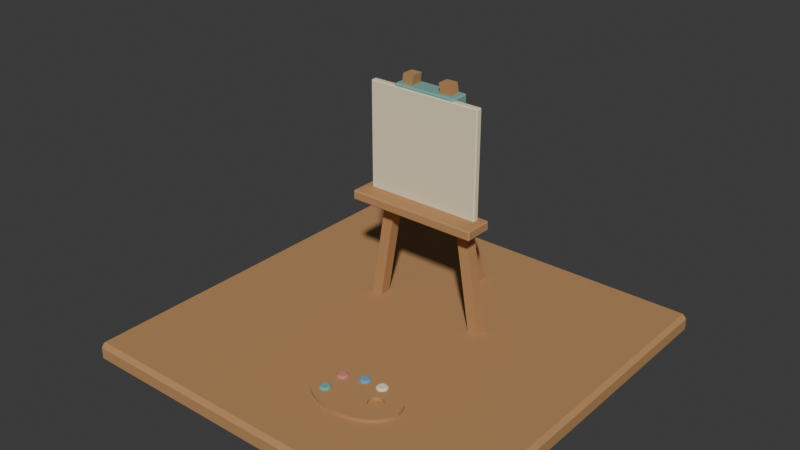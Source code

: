 # Source: source.blend  (saved by Blender 4.3.34; exported with 4.5.12 LTS)
import bpy
from mathutils import Matrix  # noqa: F401  (used for matrix-valued properties, if any)

bpy.ops.wm.read_factory_settings(use_empty=True)
scene = bpy.context.scene
scene.name = 'Scene'

# ---- collections
col_collection = bpy.data.collections.new('Collection'); scene.collection.children.link(col_collection)

# ---- materials (node trees are filled in below, after node groups)
mat_honey = bpy.data.materials.new('honey')
mat_honey.diffuse_color = (0.48, 0.255, 0.105, 1.0)
mat_teal = bpy.data.materials.new('teal')
mat_teal.diffuse_color = (0.19, 0.4, 0.35, 1.0)
mat_paintred = bpy.data.materials.new('paintred')
mat_paintred.diffuse_color = (0.65, 0.23, 0.18, 1.0)
mat_paintblue = bpy.data.materials.new('paintblue')
mat_paintblue.diffuse_color = (0.18, 0.34, 0.55, 1.0)
mat_sand = bpy.data.materials.new('sand')
mat_sand.diffuse_color = (0.86, 0.75, 0.52, 1.0)

# ---- material node trees
mat_honey.use_nodes = True; mat_honey.node_tree.nodes.clear()
_N = mat_honey.node_tree.nodes; _L = mat_honey.node_tree.links
n0 = _N.new('ShaderNodeBsdfPrincipled'); n0.name = 'Principled BSDF'; n0.location = (10, 300)
n0.inputs[0].default_value = (0.48, 0.255, 0.105, 1.0)
n0.inputs[2].default_value = 0.83
n1 = _N.new('ShaderNodeOutputMaterial'); n1.name = 'Material Output'; n1.location = (300, 300)
_L.new(n0.outputs[0], n1.inputs[0])
n1.is_active_output = True
mat_teal.use_nodes = True; mat_teal.node_tree.nodes.clear()
_N = mat_teal.node_tree.nodes; _L = mat_teal.node_tree.links
n0 = _N.new('ShaderNodeBsdfPrincipled'); n0.name = 'Principled BSDF'; n0.location = (10, 300)
n0.inputs[0].default_value = (0.19, 0.4, 0.35, 1.0)
n0.inputs[2].default_value = 0.83
n1 = _N.new('ShaderNodeOutputMaterial'); n1.name = 'Material Output'; n1.location = (300, 300)
_L.new(n0.outputs[0], n1.inputs[0])
n1.is_active_output = True
mat_paintred.use_nodes = True; mat_paintred.node_tree.nodes.clear()
_N = mat_paintred.node_tree.nodes; _L = mat_paintred.node_tree.links
n0 = _N.new('ShaderNodeBsdfPrincipled'); n0.name = 'Principled BSDF'; n0.location = (10, 300)
n0.inputs[0].default_value = (0.65, 0.23, 0.18, 1.0)
n0.inputs[2].default_value = 0.83
n1 = _N.new('ShaderNodeOutputMaterial'); n1.name = 'Material Output'; n1.location = (300, 300)
_L.new(n0.outputs[0], n1.inputs[0])
n1.is_active_output = True
mat_paintblue.use_nodes = True; mat_paintblue.node_tree.nodes.clear()
_N = mat_paintblue.node_tree.nodes; _L = mat_paintblue.node_tree.links
n0 = _N.new('ShaderNodeBsdfPrincipled'); n0.name = 'Principled BSDF'; n0.location = (10, 300)
n0.inputs[0].default_value = (0.18, 0.34, 0.55, 1.0)
n0.inputs[2].default_value = 0.83
n1 = _N.new('ShaderNodeOutputMaterial'); n1.name = 'Material Output'; n1.location = (300, 300)
_L.new(n0.outputs[0], n1.inputs[0])
n1.is_active_output = True
mat_sand.use_nodes = True; mat_sand.node_tree.nodes.clear()
_N = mat_sand.node_tree.nodes; _L = mat_sand.node_tree.links
n0 = _N.new('ShaderNodeBsdfPrincipled'); n0.name = 'Principled BSDF'; n0.location = (10, 300)
n0.inputs[0].default_value = (0.86, 0.75, 0.52, 1.0)
n0.inputs[2].default_value = 0.83
n1 = _N.new('ShaderNodeOutputMaterial'); n1.name = 'Material Output'; n1.location = (300, 300)
_L.new(n0.outputs[0], n1.inputs[0])
n1.is_active_output = True

# ---- world
world_world = bpy.data.worlds.new('World'); scene.world = world_world
world_world.use_nodes = True; world_world.node_tree.nodes.clear()
_N = world_world.node_tree.nodes; _L = world_world.node_tree.links
n0 = _N.new('ShaderNodeOutputWorld'); n0.name = 'World Output'; n0.location = (300, 300)
n1 = _N.new('ShaderNodeBackground'); n1.name = 'Background'; n1.location = (10, 300)
n1.inputs[0].default_value = (0.05088, 0.05088, 0.05088, 1.0)
_L.new(n1.outputs[0], n0.inputs[0])
n0.is_active_output = True
world_world.color = (0.05088, 0.05088, 0.05088)
world_world.sun_shadow_jitter_overblur = 0.0

# ---- meshes
me_front_leg = bpy.data.meshes.new('Front leg')
me_front_leg.from_pydata([(-0.395, 0.215, 0.112), (-0.325, 0.215, 0.112), (-0.085, 0.215, 1.562), (-0.155, 0.215, 1.562), (-0.395, 0.285, 0.112), (-0.325, 0.285, 0.112), (-0.085, 0.285, 1.562), (-0.155, 0.285, 1.562)], [], [(3, 0, 1, 2), (4, 7, 6, 5), (0, 4, 5, 1), (1, 5, 6, 2), (2, 6, 7, 3), (3, 7, 4, 0)])
me_front_leg.materials.append(mat_honey)
me_front_leg.update()
me_front_leg_001 = bpy.data.meshes.new('Front leg.001')
me_front_leg_001.from_pydata([(0.325, 0.215, 0.112), (0.395, 0.215, 0.112), (0.155, 0.215, 1.562), (0.085, 0.215, 1.562), (0.325, 0.285, 0.112), (0.395, 0.285, 0.112), (0.155, 0.285, 1.562), (0.085, 0.285, 1.562)], [], [(3, 0, 1, 2), (4, 7, 6, 5), (0, 4, 5, 1), (1, 5, 6, 2), (2, 6, 7, 3), (3, 7, 4, 0)])
me_front_leg_001.materials.append(mat_honey)
me_front_leg_001.update()
me_rear_leg = bpy.data.meshes.new('Rear leg')
me_rear_leg.from_pydata([(-0.035, 0.715, 0.112), (-0.035, 0.785, 0.112), (-0.035, 0.315, 1.492), (-0.035, 0.245, 1.492), (0.035, 0.715, 0.112), (0.035, 0.785, 0.112), (0.035, 0.315, 1.492), (0.035, 0.245, 1.492)], [], [(3, 2, 1, 0), (4, 5, 6, 7), (0, 1, 5, 4), (1, 2, 6, 5), (2, 3, 7, 6), (3, 0, 4, 7)])
me_rear_leg.materials.append(mat_honey)
me_rear_leg.update()
me_palette_board = bpy.data.meshes.new('Palette board')
me_palette_board.from_pydata([(0.53, -0.65, 0.112), (0.5246, -0.6129, 0.112), (0.5087, -0.5773, 0.112), (0.4828, -0.5444, 0.112), (0.448, -0.5156, 0.112), (0.4056, -0.492, 0.112), (0.3572, -0.4745, 0.112), (0.3046, -0.4637, 0.112), (0.25, -0.46, 0.112), (0.1954, -0.4637, 0.112), (0.1428, -0.4745, 0.112), (0.09444, -0.492, 0.112), (0.05201, -0.5156, 0.112), (0.01719, -0.5444, 0.112), (-0.008686, -0.5773, 0.112), (-0.02462, -0.6129, 0.112), (-0.03, -0.65, 0.112), (-0.02462, -0.6871, 0.112), (-0.008686, -0.7227, 0.112), (0.01719, -0.7556, 0.112), (0.05201, -0.7844, 0.112), (0.09444, -0.808, 0.112), (0.1428, -0.8255, 0.112), (0.1954, -0.8363, 0.112), (0.25, -0.84, 0.112), (0.3046, -0.8363, 0.112), (0.3572, -0.8255, 0.112), (0.4056, -0.808, 0.112), (0.448, -0.7844, 0.112), (0.4828, -0.7556, 0.112), (0.5087, -0.7227, 0.112), (0.5246, -0.6871, 0.112), (0.53, -0.65, 0.14), (0.5246, -0.6129, 0.14), (0.5087, -0.5773, 0.14), (0.4828, -0.5444, 0.14), (0.448, -0.5156, 0.14), (0.4056, -0.492, 0.14), (0.3572, -0.4745, 0.14), (0.3046, -0.4637, 0.14), (0.25, -0.46, 0.14), (0.1954, -0.4637, 0.14), (0.1428, -0.4745, 0.14), (0.09444, -0.492, 0.14), (0.05201, -0.5156, 0.14), (0.01719, -0.5444, 0.14), (-0.008686, -0.5773, 0.14), (-0.02462, -0.6129, 0.14), (-0.03, -0.65, 0.14), (-0.02462, -0.6871, 0.14), (-0.008686, -0.7227, 0.14), (0.01719, -0.7556, 0.14), (0.05201, -0.7844, 0.14), (0.09444, -0.808, 0.14), (0.1428, -0.8255, 0.14), (0.1954, -0.8363, 0.14), (0.25, -0.84, 0.14), (0.3046, -0.8363, 0.14), (0.3572, -0.8255, 0.14), (0.4056, -0.808, 0.14), (0.448, -0.7844, 0.14), (0.4828, -0.7556, 0.14), (0.5087, -0.7227, 0.14), (0.5246, -0.6871, 0.14), (0.425, -0.65, 0.14), (0.4241, -0.6412, 0.14), (0.4216, -0.6328, 0.14), (0.4174, -0.625, 0.14), (0.4118, -0.6182, 0.14), (0.405, -0.6126, 0.14), (0.3972, -0.6084, 0.14), (0.3888, -0.6059, 0.14), (0.38, -0.605, 0.14), (0.3712, -0.6059, 0.14), (0.3628, -0.6084, 0.14), (0.355, -0.6126, 0.14), (0.3482, -0.6182, 0.14), (0.3426, -0.625, 0.14), (0.3384, -0.6328, 0.14), (0.3359, -0.6412, 0.14), (0.335, -0.65, 0.14), (0.3359, -0.6588, 0.14), (0.3384, -0.6672, 0.14), (0.3426, -0.675, 0.14), (0.3482, -0.6818, 0.14), (0.355, -0.6874, 0.14), (0.3628, -0.6916, 0.14), (0.3712, -0.6941, 0.14), (0.38, -0.695, 0.14), (0.3888, -0.6941, 0.14), (0.3972, -0.6916, 0.14), (0.405, -0.6874, 0.14), (0.4118, -0.6818, 0.14), (0.4174, -0.675, 0.14), (0.4216, -0.6672, 0.14), (0.4241, -0.6588, 0.14), (0.425, -0.65, 0.112), (0.4241, -0.6412, 0.112), (0.4216, -0.6328, 0.112), (0.4174, -0.625, 0.112), (0.4118, -0.6182, 0.112), (0.405, -0.6126, 0.112), (0.3972, -0.6084, 0.112), (0.3888, -0.6059, 0.112), (0.38, -0.605, 0.112), (0.3712, -0.6059, 0.112), (0.3628, -0.6084, 0.112), (0.355, -0.6126, 0.112), (0.3482, -0.6182, 0.112), (0.3426, -0.625, 0.112), (0.3384, -0.6328, 0.112), (0.3359, -0.6412, 0.112), (0.335, -0.65, 0.112), (0.3359, -0.6588, 0.112), (0.3384, -0.6672, 0.112), (0.3426, -0.675, 0.112), (0.3482, -0.6818, 0.112), (0.355, -0.6874, 0.112), (0.3628, -0.6916, 0.112), (0.3712, -0.6941, 0.112), (0.38, -0.695, 0.112), (0.3888, -0.6941, 0.112), (0.3972, -0.6916, 0.112), (0.405, -0.6874, 0.112), (0.4118, -0.6818, 0.112), (0.4174, -0.675, 0.112), (0.4216, -0.6672, 0.112), (0.4241, -0.6588, 0.112)], [], [(0, 1, 33, 32), (1, 2, 34, 33), (2, 3, 35, 34), (3, 4, 36, 35), (4, 5, 37, 36), (5, 6, 38, 37), (6, 7, 39, 38), (7, 8, 40, 39), (8, 9, 41, 40), (9, 10, 42, 41), (10, 11, 43, 42), (11, 12, 44, 43), (12, 13, 45, 44), (13, 14, 46, 45), (14, 15, 47, 46), (15, 16, 48, 47), (16, 17, 49, 48), (17, 18, 50, 49), (18, 19, 51, 50), (19, 20, 52, 51), (20, 21, 53, 52), (21, 22, 54, 53), (22, 23, 55, 54), (23, 24, 56, 55), (24, 25, 57, 56), (25, 26, 58, 57), (26, 27, 59, 58), (27, 28, 60, 59), (28, 29, 61, 60), (29, 30, 62, 61), (30, 31, 63, 62), (31, 0, 32, 63), (32, 33, 65, 64), (33, 34, 66, 65), (34, 35, 67, 66), (35, 36, 68, 67), (36, 37, 69, 68), (37, 38, 70, 69), (38, 39, 71, 70), (39, 40, 72, 71), (40, 41, 73, 72), (41, 42, 74, 73), (42, 43, 75, 74), (43, 44, 76, 75), (44, 45, 77, 76), (45, 46, 78, 77), (46, 47, 79, 78), (47, 48, 80, 79), (48, 49, 81, 80), (49, 50, 82, 81), (50, 51, 83, 82), (51, 52, 84, 83), (52, 53, 85, 84), (53, 54, 86, 85), (54, 55, 87, 86), (55, 56, 88, 87), (56, 57, 89, 88), (57, 58, 90, 89), (58, 59, 91, 90), (59, 60, 92, 91), (60, 61, 93, 92), (61, 62, 94, 93), (62, 63, 95, 94), (63, 32, 64, 95), (64, 65, 97, 96), (65, 66, 98, 97), (66, 67, 99, 98), (67, 68, 100, 99), (68, 69, 101, 100), (69, 70, 102, 101), (70, 71, 103, 102), (71, 72, 104, 103), (72, 73, 105, 104), (73, 74, 106, 105), (74, 75, 107, 106), (75, 76, 108, 107), (76, 77, 109, 108), (77, 78, 110, 109), (78, 79, 111, 110), (79, 80, 112, 111), (80, 81, 113, 112), (81, 82, 114, 113), (82, 83, 115, 114), (83, 84, 116, 115), (84, 85, 117, 116), (85, 86, 118, 117), (86, 87, 119, 118), (87, 88, 120, 119), (88, 89, 121, 120), (89, 90, 122, 121), (90, 91, 123, 122), (91, 92, 124, 123), (92, 93, 125, 124), (93, 94, 126, 125), (94, 95, 127, 126), (95, 64, 96, 127), (96, 97, 1, 0), (97, 98, 2, 1), (98, 99, 3, 2), (99, 100, 4, 3), (100, 101, 5, 4), (101, 102, 6, 5), (102, 103, 7, 6), (103, 104, 8, 7), (104, 105, 9, 8), (105, 106, 10, 9), (106, 107, 11, 10), (107, 108, 12, 11), (108, 109, 13, 12), (109, 110, 14, 13), (110, 111, 15, 14), (111, 112, 16, 15), (112, 113, 17, 16), (113, 114, 18, 17), (114, 115, 19, 18), (115, 116, 20, 19), (116, 117, 21, 20), (117, 118, 22, 21), (118, 119, 23, 22), (119, 120, 24, 23), (120, 121, 25, 24), (121, 122, 26, 25), (122, 123, 27, 26), (123, 124, 28, 27), (124, 125, 29, 28), (125, 126, 30, 29), (126, 127, 31, 30), (127, 96, 0, 31)])
me_palette_board.materials.append(mat_honey)
me_palette_board.update()
me_paint_dab = bpy.data.meshes.new('Paint dab')
me_paint_dab.from_pydata([(0.124, -0.72, 0.135), (0.1194, -0.703, 0.135), (0.107, -0.6906, 0.135), (0.09, -0.686, 0.135), (0.073, -0.6906, 0.135), (0.06056, -0.703, 0.135), (0.056, -0.72, 0.135), (0.06056, -0.737, 0.135), (0.073, -0.7494, 0.135), (0.09, -0.754, 0.135), (0.107, -0.7494, 0.135), (0.1194, -0.737, 0.135), (0.124, -0.72, 0.146), (0.1194, -0.703, 0.146), (0.107, -0.6906, 0.146), (0.09, -0.686, 0.146), (0.073, -0.6906, 0.146), (0.06056, -0.703, 0.146), (0.056, -0.72, 0.146), (0.06056, -0.737, 0.146), (0.073, -0.7494, 0.146), (0.09, -0.754, 0.146), (0.107, -0.7494, 0.146), (0.1194, -0.737, 0.146), (0.115, -0.72, 0.153), (0.1117, -0.7075, 0.153), (0.1025, -0.6983, 0.153), (0.09, -0.695, 0.153), (0.0775, -0.6983, 0.153), (0.06835, -0.7075, 0.153), (0.065, -0.72, 0.153), (0.06835, -0.7325, 0.153), (0.0775, -0.7417, 0.153), (0.09, -0.745, 0.153), (0.1025, -0.7417, 0.153), (0.1117, -0.7325, 0.153)], [], [(0, 1, 13, 12), (1, 2, 14, 13), (2, 3, 15, 14), (3, 4, 16, 15), (4, 5, 17, 16), (5, 6, 18, 17), (6, 7, 19, 18), (7, 8, 20, 19), (8, 9, 21, 20), (9, 10, 22, 21), (10, 11, 23, 22), (11, 0, 12, 23), (12, 13, 25, 24), (13, 14, 26, 25), (14, 15, 27, 26), (15, 16, 28, 27), (16, 17, 29, 28), (17, 18, 30, 29), (18, 19, 31, 30), (19, 20, 32, 31), (20, 21, 33, 32), (21, 22, 34, 33), (22, 23, 35, 34), (23, 12, 24, 35), (11, 10, 9, 8, 7, 6, 5, 4, 3, 2, 1, 0), (24, 25, 26, 27, 28, 29, 30, 31, 32, 33, 34, 35)])
me_paint_dab.materials.append(mat_teal)
me_paint_dab.update()
me_paint_dab_001 = bpy.data.meshes.new('Paint dab.001')
me_paint_dab_001.from_pydata([(0.124, -0.585, 0.135), (0.1194, -0.568, 0.135), (0.107, -0.5556, 0.135), (0.09, -0.551, 0.135), (0.073, -0.5556, 0.135), (0.06056, -0.568, 0.135), (0.056, -0.585, 0.135), (0.06056, -0.602, 0.135), (0.073, -0.6144, 0.135), (0.09, -0.619, 0.135), (0.107, -0.6144, 0.135), (0.1194, -0.602, 0.135), (0.124, -0.585, 0.146), (0.1194, -0.568, 0.146), (0.107, -0.5556, 0.146), (0.09, -0.551, 0.146), (0.073, -0.5556, 0.146), (0.06056, -0.568, 0.146), (0.056, -0.585, 0.146), (0.06056, -0.602, 0.146), (0.073, -0.6144, 0.146), (0.09, -0.619, 0.146), (0.107, -0.6144, 0.146), (0.1194, -0.602, 0.146), (0.115, -0.585, 0.153), (0.1117, -0.5725, 0.153), (0.1025, -0.5633, 0.153), (0.09, -0.56, 0.153), (0.0775, -0.5633, 0.153), (0.06835, -0.5725, 0.153), (0.065, -0.585, 0.153), (0.06835, -0.5975, 0.153), (0.0775, -0.6067, 0.153), (0.09, -0.61, 0.153), (0.1025, -0.6067, 0.153), (0.1117, -0.5975, 0.153)], [], [(0, 1, 13, 12), (1, 2, 14, 13), (2, 3, 15, 14), (3, 4, 16, 15), (4, 5, 17, 16), (5, 6, 18, 17), (6, 7, 19, 18), (7, 8, 20, 19), (8, 9, 21, 20), (9, 10, 22, 21), (10, 11, 23, 22), (11, 0, 12, 23), (12, 13, 25, 24), (13, 14, 26, 25), (14, 15, 27, 26), (15, 16, 28, 27), (16, 17, 29, 28), (17, 18, 30, 29), (18, 19, 31, 30), (19, 20, 32, 31), (20, 21, 33, 32), (21, 22, 34, 33), (22, 23, 35, 34), (23, 12, 24, 35), (11, 10, 9, 8, 7, 6, 5, 4, 3, 2, 1, 0), (24, 25, 26, 27, 28, 29, 30, 31, 32, 33, 34, 35)])
me_paint_dab_001.materials.append(mat_paintred)
me_paint_dab_001.update()
me_paint_dab_002 = bpy.data.meshes.new('Paint dab.002')
me_paint_dab_002.from_pydata([(0.244, -0.54, 0.135), (0.2394, -0.523, 0.135), (0.227, -0.5106, 0.135), (0.21, -0.506, 0.135), (0.193, -0.5106, 0.135), (0.1806, -0.523, 0.135), (0.176, -0.54, 0.135), (0.1806, -0.557, 0.135), (0.193, -0.5694, 0.135), (0.21, -0.574, 0.135), (0.227, -0.5694, 0.135), (0.2394, -0.557, 0.135), (0.244, -0.54, 0.146), (0.2394, -0.523, 0.146), (0.227, -0.5106, 0.146), (0.21, -0.506, 0.146), (0.193, -0.5106, 0.146), (0.1806, -0.523, 0.146), (0.176, -0.54, 0.146), (0.1806, -0.557, 0.146), (0.193, -0.5694, 0.146), (0.21, -0.574, 0.146), (0.227, -0.5694, 0.146), (0.2394, -0.557, 0.146), (0.235, -0.54, 0.153), (0.2317, -0.5275, 0.153), (0.2225, -0.5183, 0.153), (0.21, -0.515, 0.153), (0.1975, -0.5183, 0.153), (0.1883, -0.5275, 0.153), (0.185, -0.54, 0.153), (0.1883, -0.5525, 0.153), (0.1975, -0.5617, 0.153), (0.21, -0.565, 0.153), (0.2225, -0.5617, 0.153), (0.2317, -0.5525, 0.153)], [], [(0, 1, 13, 12), (1, 2, 14, 13), (2, 3, 15, 14), (3, 4, 16, 15), (4, 5, 17, 16), (5, 6, 18, 17), (6, 7, 19, 18), (7, 8, 20, 19), (8, 9, 21, 20), (9, 10, 22, 21), (10, 11, 23, 22), (11, 0, 12, 23), (12, 13, 25, 24), (13, 14, 26, 25), (14, 15, 27, 26), (15, 16, 28, 27), (16, 17, 29, 28), (17, 18, 30, 29), (18, 19, 31, 30), (19, 20, 32, 31), (20, 21, 33, 32), (21, 22, 34, 33), (22, 23, 35, 34), (23, 12, 24, 35), (11, 10, 9, 8, 7, 6, 5, 4, 3, 2, 1, 0), (24, 25, 26, 27, 28, 29, 30, 31, 32, 33, 34, 35)])
me_paint_dab_002.materials.append(mat_paintblue)
me_paint_dab_002.update()
me_paint_dab_003 = bpy.data.meshes.new('Paint dab.003')
me_paint_dab_003.from_pydata([(0.359, -0.535, 0.135), (0.3544, -0.518, 0.135), (0.342, -0.5056, 0.135), (0.325, -0.501, 0.135), (0.308, -0.5056, 0.135), (0.2956, -0.518, 0.135), (0.291, -0.535, 0.135), (0.2956, -0.552, 0.135), (0.308, -0.5644, 0.135), (0.325, -0.569, 0.135), (0.342, -0.5644, 0.135), (0.3544, -0.552, 0.135), (0.359, -0.535, 0.146), (0.3544, -0.518, 0.146), (0.342, -0.5056, 0.146), (0.325, -0.501, 0.146), (0.308, -0.5056, 0.146), (0.2956, -0.518, 0.146), (0.291, -0.535, 0.146), (0.2956, -0.552, 0.146), (0.308, -0.5644, 0.146), (0.325, -0.569, 0.146), (0.342, -0.5644, 0.146), (0.3544, -0.552, 0.146), (0.35, -0.535, 0.153), (0.3467, -0.5225, 0.153), (0.3375, -0.5133, 0.153), (0.325, -0.51, 0.153), (0.3125, -0.5133, 0.153), (0.3033, -0.5225, 0.153), (0.3, -0.535, 0.153), (0.3033, -0.5475, 0.153), (0.3125, -0.5567, 0.153), (0.325, -0.56, 0.153), (0.3375, -0.5567, 0.153), (0.3467, -0.5475, 0.153)], [], [(0, 1, 13, 12), (1, 2, 14, 13), (2, 3, 15, 14), (3, 4, 16, 15), (4, 5, 17, 16), (5, 6, 18, 17), (6, 7, 19, 18), (7, 8, 20, 19), (8, 9, 21, 20), (9, 10, 22, 21), (10, 11, 23, 22), (11, 0, 12, 23), (12, 13, 25, 24), (13, 14, 26, 25), (14, 15, 27, 26), (15, 16, 28, 27), (16, 17, 29, 28), (17, 18, 30, 29), (18, 19, 31, 30), (19, 20, 32, 31), (20, 21, 33, 32), (21, 22, 34, 33), (22, 23, 35, 34), (23, 12, 24, 35), (11, 10, 9, 8, 7, 6, 5, 4, 3, 2, 1, 0), (24, 25, 26, 27, 28, 29, 30, 31, 32, 33, 34, 35)])
me_paint_dab_003.materials.append(mat_sand)
me_paint_dab_003.update()
me_cube_001 = bpy.data.meshes.new('Cube.001')
me_cube_001.from_pydata([(-1.175, -1.175, 0.0), (-1.175, -1.2, 0.025), (-1.2, -1.175, 0.025), (-1.175, -1.2, 0.095), (-1.175, -1.175, 0.12), (-1.2, -1.175, 0.095), (-1.175, 1.175, 0.0), (-1.2, 1.175, 0.025), (-1.175, 1.2, 0.025), (-1.175, 1.175, 0.12), (-1.175, 1.2, 0.095), (-1.2, 1.175, 0.095), (1.175, -1.175, 0.0), (1.2, -1.175, 0.025), (1.175, -1.2, 0.025), (1.175, -1.175, 0.12), (1.175, -1.2, 0.095), (1.2, -1.175, 0.095), (1.175, 1.175, 0.0), (1.175, 1.2, 0.025), (1.2, 1.175, 0.025), (1.175, 1.175, 0.12), (1.2, 1.175, 0.095), (1.175, 1.2, 0.095)], [], [(14, 16, 3, 1), (20, 22, 17, 13), (21, 9, 4, 15), (2, 5, 11, 7), (8, 10, 23, 19), (0, 1, 2), (3, 4, 5), (6, 7, 8), (9, 10, 11), (12, 13, 14), (15, 16, 17), (18, 19, 20), (21, 22, 23), (6, 0, 2, 7), (1, 3, 5, 2), (4, 9, 11, 5), (10, 8, 7, 11), (18, 6, 8, 19), (9, 21, 23, 10), (22, 20, 19, 23), (12, 18, 20, 13), (21, 15, 17, 22), (16, 14, 13, 17), (0, 12, 14, 1), (15, 4, 3, 16), (6, 18, 12, 0)])
_uv = me_cube_001.uv_layers.new(name='UVMap')
_uv.uv.foreach_set('vector', [0.4271, 0.7526, 0.5729, 0.7526, 0.5729, 0.9974, 0.4271, 0.9974, 0.4271, 0.5026, 0.5729, 0.5026, 0.5729, 0.7474, 0.4271, 0.7474, 0.6276, 0.5026, 0.8724, 0.5026, 0.8724, 0.7474, 0.6276, 0.7474, 0.4271, 0.002604, 0.5729, 0.002604, 0.5729, 0.2474, 0.4271, 0.2474, 0.4271, 0.2526, 0.5729, 0.2526, 0.5729, 0.4974, 0.4271, 0.4974, 0.1276, 0.7474, 0.1276, 0.75, 0.125, 0.7474, 0.5729, 0.0, 0.625, 0.002604, 0.5729, 0.002604, 0.1276, 0.5026, 0.125, 0.5026, 0.1276, 0.5, 0.625, 0.2474, 0.5729, 0.25, 0.5729, 0.2474, 0.3724, 0.7474, 0.375, 0.7474, 0.3724, 0.75, 0.625, 0.7526, 0.5729, 0.7526, 0.5729, 0.75, 0.3724, 0.5026, 0.3724, 0.5, 0.375, 0.5026, 0.625, 0.4974, 0.5729, 0.5, 0.5729, 0.4974, 0.1276, 0.5026, 0.1276, 0.7474, 0.125, 0.7474, 0.125, 0.5026, 0.4271, 0.0, 0.5729, 0.0, 0.5729, 0.002604, 0.4271, 0.002604, 0.625, 0.002604, 0.625, 0.2474, 0.5729, 0.2474, 0.5729, 0.002604, 0.5729, 0.2526, 0.4271, 0.2526, 0.4271, 0.2474, 0.5729, 0.2474, 0.3724, 0.5026, 0.1276, 0.5026, 0.1276, 0.5, 0.3724, 0.5, 0.625, 0.2526, 0.625, 0.4974, 0.5729, 0.4974, 0.5729, 0.2526, 0.5729, 0.5026, 0.4271, 0.5026, 0.4271, 0.4974, 0.5729, 0.4974, 0.3724, 0.7474, 0.3724, 0.5026, 0.4271, 0.5026, 0.4271, 0.7474, 0.6276, 0.5026, 0.6276, 0.7474, 0.5729, 0.7474, 0.5729, 0.5026, 0.5729, 0.7526, 0.4271, 0.7526, 0.4271, 0.7474, 0.5729, 0.7474, 0.1276, 0.7474, 0.3724, 0.7474, 0.3724, 0.75, 0.1276, 0.75, 0.625, 0.7526, 0.625, 0.9974, 0.5729, 0.9974, 0.5729, 0.7526, 0.1276, 0.5026, 0.3724, 0.5026, 0.3724, 0.7474, 0.1276, 0.7474])
me_cube_001.materials.append(mat_honey)
me_cube_001.update()
me_cube_002 = bpy.data.meshes.new('Cube.002')
me_cube_002.from_pydata([(-0.192, 0.198, 1.422), (-0.192, 0.19, 1.43), (-0.2, 0.198, 1.43), (-0.192, 0.19, 1.494), (-0.192, 0.198, 1.502), (-0.2, 0.198, 1.494), (-0.192, 0.302, 1.422), (-0.2, 0.302, 1.43), (-0.192, 0.31, 1.43), (-0.192, 0.302, 1.502), (-0.192, 0.31, 1.494), (-0.2, 0.302, 1.494), (0.192, 0.198, 1.422), (0.2, 0.198, 1.43), (0.192, 0.19, 1.43), (0.192, 0.198, 1.502), (0.192, 0.19, 1.494), (0.2, 0.198, 1.494), (0.192, 0.302, 1.422), (0.192, 0.31, 1.43), (0.2, 0.302, 1.43), (0.192, 0.302, 1.502), (0.2, 0.302, 1.494), (0.192, 0.31, 1.494)], [], [(14, 16, 3, 1), (20, 22, 17, 13), (21, 9, 4, 15), (2, 5, 11, 7), (8, 10, 23, 19), (0, 1, 2), (3, 4, 5), (6, 7, 8), (9, 10, 11), (12, 13, 14), (15, 16, 17), (18, 19, 20), (21, 22, 23), (6, 0, 2, 7), (1, 3, 5, 2), (4, 9, 11, 5), (10, 8, 7, 11), (18, 6, 8, 19), (9, 21, 23, 10), (22, 20, 19, 23), (12, 18, 20, 13), (21, 15, 17, 22), (16, 14, 13, 17), (0, 12, 14, 1), (15, 4, 3, 16), (6, 18, 12, 0)])
_uv = me_cube_002.uv_layers.new(name='UVMap')
_uv.uv.foreach_set('vector', [0.4, 0.755, 0.6, 0.755, 0.6, 0.995, 0.4, 0.995, 0.4, 0.5167, 0.6, 0.5167, 0.6, 0.7333, 0.4, 0.7333, 0.63, 0.5167, 0.87, 0.5167, 0.87, 0.7333, 0.63, 0.7333, 0.4, 0.01667, 0.6, 0.01667, 0.6, 0.2333, 0.4, 0.2333, 0.4, 0.255, 0.6, 0.255, 0.6, 0.495, 0.4, 0.495, 0.13, 0.7333, 0.13, 0.75, 0.125, 0.7333, 0.6, 0.995, 0.625, 0.995, 0.6, 1.0, 0.13, 0.5167, 0.125, 0.5167, 0.13, 0.5, 0.625, 0.255, 0.6, 0.255, 0.6, 0.25, 0.37, 0.7333, 0.375, 0.7333, 0.37, 0.75, 0.625, 0.755, 0.6, 0.755, 0.6, 0.75, 0.37, 0.5167, 0.37, 0.5, 0.375, 0.5167, 0.625, 0.5167, 0.6, 0.5167, 0.6, 0.5, 0.13, 0.5167, 0.13, 0.7333, 0.125, 0.7333, 0.125, 0.5167, 0.4, 0.0, 0.6, 0.0, 0.6, 0.01667, 0.4, 0.01667, 0.625, 0.01667, 0.625, 0.2333, 0.6, 0.2333, 0.6, 0.01667, 0.6, 0.255, 0.4, 0.255, 0.4, 0.2333, 0.6, 0.2333, 0.37, 0.5167, 0.13, 0.5167, 0.13, 0.5, 0.37, 0.5, 0.625, 0.255, 0.625, 0.495, 0.6, 0.495, 0.6, 0.255, 0.6, 0.5167, 0.4, 0.5167, 0.4, 0.495, 0.6, 0.495, 0.37, 0.7333, 0.37, 0.5167, 0.4, 0.5167, 0.4, 0.7333, 0.63, 0.5167, 0.63, 0.7333, 0.6, 0.7333, 0.6, 0.5167, 0.6, 0.755, 0.4, 0.755, 0.4, 0.7333, 0.6, 0.7333, 0.13, 0.7333, 0.37, 0.7333, 0.37, 0.75, 0.13, 0.75, 0.625, 0.755, 0.625, 0.995, 0.6, 0.995, 0.6, 0.755, 0.13, 0.5167, 0.37, 0.5167, 0.37, 0.7333, 0.13, 0.7333])
me_cube_002.materials.append(mat_teal)
me_cube_002.update()
me_cube_003 = bpy.data.meshes.new('Cube.003')
me_cube_003.from_pydata([(-0.342, 0.208, 0.722), (-0.342, 0.2, 0.73), (-0.35, 0.208, 0.73), (-0.342, 0.2, 0.794), (-0.342, 0.208, 0.802), (-0.35, 0.208, 0.794), (-0.342, 0.292, 0.722), (-0.35, 0.292, 0.73), (-0.342, 0.3, 0.73), (-0.342, 0.292, 0.802), (-0.342, 0.3, 0.794), (-0.35, 0.292, 0.794), (0.342, 0.208, 0.722), (0.35, 0.208, 0.73), (0.342, 0.2, 0.73), (0.342, 0.208, 0.802), (0.342, 0.2, 0.794), (0.35, 0.208, 0.794), (0.342, 0.292, 0.722), (0.342, 0.3, 0.73), (0.35, 0.292, 0.73), (0.342, 0.292, 0.802), (0.35, 0.292, 0.794), (0.342, 0.3, 0.794)], [], [(14, 16, 3, 1), (20, 22, 17, 13), (21, 9, 4, 15), (2, 5, 11, 7), (8, 10, 23, 19), (0, 1, 2), (3, 4, 5), (6, 7, 8), (9, 10, 11), (12, 13, 14), (15, 16, 17), (18, 19, 20), (21, 22, 23), (6, 0, 2, 7), (1, 3, 5, 2), (4, 9, 11, 5), (10, 8, 7, 11), (18, 6, 8, 19), (9, 21, 23, 10), (22, 20, 19, 23), (12, 18, 20, 13), (21, 15, 17, 22), (16, 14, 13, 17), (0, 12, 14, 1), (15, 4, 3, 16), (6, 18, 12, 0)])
_uv = me_cube_003.uv_layers.new(name='UVMap')
_uv.uv.foreach_set('vector', [0.4, 0.7529, 0.6, 0.7529, 0.6, 0.9971, 0.4, 0.9971, 0.4, 0.52, 0.6, 0.52, 0.6, 0.73, 0.4, 0.73, 0.6279, 0.52, 0.8721, 0.52, 0.8721, 0.73, 0.6279, 0.73, 0.4, 0.02, 0.6, 0.02, 0.6, 0.23, 0.4, 0.23, 0.4, 0.2529, 0.6, 0.2529, 0.6, 0.4971, 0.4, 0.4971, 0.1279, 0.73, 0.1279, 0.75, 0.125, 0.73, 0.6, 0.9971, 0.625, 0.9971, 0.6, 1.0, 0.1279, 0.52, 0.125, 0.52, 0.1279, 0.5, 0.625, 0.2529, 0.6, 0.2529, 0.6, 0.25, 0.3721, 0.73, 0.375, 0.73, 0.3721, 0.75, 0.625, 0.7529, 0.6, 0.7529, 0.6, 0.75, 0.3721, 0.52, 0.3721, 0.5, 0.375, 0.52, 0.625, 0.52, 0.6, 0.52, 0.6, 0.5, 0.1279, 0.52, 0.1279, 0.73, 0.125, 0.73, 0.125, 0.52, 0.4, 0.0, 0.6, 0.0, 0.6, 0.02, 0.4, 0.02, 0.625, 0.02, 0.625, 0.23, 0.6, 0.23, 0.6, 0.02, 0.6, 0.2529, 0.4, 0.2529, 0.4, 0.23, 0.6, 0.23, 0.3721, 0.52, 0.1279, 0.52, 0.1279, 0.5, 0.3721, 0.5, 0.625, 0.2529, 0.625, 0.4971, 0.6, 0.4971, 0.6, 0.2529, 0.6, 0.52, 0.4, 0.52, 0.4, 0.4971, 0.6, 0.4971, 0.3721, 0.73, 0.3721, 0.52, 0.4, 0.52, 0.4, 0.73, 0.6279, 0.52, 0.6279, 0.73, 0.6, 0.73, 0.6, 0.52, 0.6, 0.7529, 0.4, 0.7529, 0.4, 0.73, 0.6, 0.73, 0.1279, 0.73, 0.3721, 0.73, 0.3721, 0.75, 0.1279, 0.75, 0.625, 0.7529, 0.625, 0.9971, 0.6, 0.9971, 0.6, 0.7529, 0.1279, 0.52, 0.3721, 0.52, 0.3721, 0.73, 0.1279, 0.73])
me_cube_003.materials.append(mat_teal)
me_cube_003.update()
me_cube_004 = bpy.data.meshes.new('Cube.004')
me_cube_004.from_pydata([(-0.402, 0.083, 0.782), (-0.402, 0.075, 0.79), (-0.41, 0.083, 0.79), (-0.402, 0.075, 0.834), (-0.402, 0.083, 0.842), (-0.41, 0.083, 0.834), (-0.402, 0.247, 0.782), (-0.41, 0.247, 0.79), (-0.402, 0.255, 0.79), (-0.402, 0.247, 0.842), (-0.402, 0.255, 0.834), (-0.41, 0.247, 0.834), (0.402, 0.083, 0.782), (0.41, 0.083, 0.79), (0.402, 0.075, 0.79), (0.402, 0.083, 0.842), (0.402, 0.075, 0.834), (0.41, 0.083, 0.834), (0.402, 0.247, 0.782), (0.402, 0.255, 0.79), (0.41, 0.247, 0.79), (0.402, 0.247, 0.842), (0.41, 0.247, 0.834), (0.402, 0.255, 0.834)], [], [(14, 16, 3, 1), (20, 22, 17, 13), (21, 9, 4, 15), (2, 5, 11, 7), (8, 10, 23, 19), (0, 1, 2), (3, 4, 5), (6, 7, 8), (9, 10, 11), (12, 13, 14), (15, 16, 17), (18, 19, 20), (21, 22, 23), (6, 0, 2, 7), (1, 3, 5, 2), (4, 9, 11, 5), (10, 8, 7, 11), (18, 6, 8, 19), (9, 21, 23, 10), (22, 20, 19, 23), (12, 18, 20, 13), (21, 15, 17, 22), (16, 14, 13, 17), (0, 12, 14, 1), (15, 4, 3, 16), (6, 18, 12, 0)])
_uv = me_cube_004.uv_layers.new(name='UVMap')
_uv.uv.foreach_set('vector', [0.4083, 0.7524, 0.5917, 0.7524, 0.5917, 0.9976, 0.4083, 0.9976, 0.4083, 0.5111, 0.5917, 0.5111, 0.5917, 0.7389, 0.4083, 0.7389, 0.6274, 0.5111, 0.8726, 0.5111, 0.8726, 0.7389, 0.6274, 0.7389, 0.4083, 0.01111, 0.5917, 0.01111, 0.5917, 0.2389, 0.4083, 0.2389, 0.4083, 0.2524, 0.5917, 0.2524, 0.5917, 0.4976, 0.4083, 0.4976, 0.1274, 0.7389, 0.1274, 0.75, 0.125, 0.7389, 0.5917, 0.9976, 0.625, 0.9976, 0.5917, 1.0, 0.1274, 0.5111, 0.125, 0.5111, 0.1274, 0.5, 0.625, 0.2524, 0.5917, 0.2524, 0.5917, 0.25, 0.3726, 0.7389, 0.375, 0.7389, 0.3726, 0.75, 0.625, 0.7524, 0.5917, 0.7524, 0.5917, 0.75, 0.3726, 0.5111, 0.3726, 0.5, 0.375, 0.5111, 0.625, 0.5111, 0.5917, 0.5111, 0.5917, 0.5, 0.1274, 0.5111, 0.1274, 0.7389, 0.125, 0.7389, 0.125, 0.5111, 0.4083, 0.0, 0.5917, 0.0, 0.5917, 0.01111, 0.4083, 0.01111, 0.625, 0.01111, 0.625, 0.2389, 0.5917, 0.2389, 0.5917, 0.01111, 0.5917, 0.2524, 0.4083, 0.2524, 0.4083, 0.2389, 0.5917, 0.2389, 0.3726, 0.5111, 0.1274, 0.5111, 0.1274, 0.5, 0.3726, 0.5, 0.625, 0.2524, 0.625, 0.4976, 0.5917, 0.4976, 0.5917, 0.2524, 0.5917, 0.5111, 0.4083, 0.5111, 0.4083, 0.4976, 0.5917, 0.4976, 0.3726, 0.7389, 0.3726, 0.5111, 0.4083, 0.5111, 0.4083, 0.7389, 0.6274, 0.5111, 0.6274, 0.7389, 0.5917, 0.7389, 0.5917, 0.5111, 0.5917, 0.7524, 0.4083, 0.7524, 0.4083, 0.7389, 0.5917, 0.7389, 0.1274, 0.7389, 0.3726, 0.7389, 0.3726, 0.75, 0.1274, 0.75, 0.625, 0.7524, 0.625, 0.9976, 0.5917, 0.9976, 0.5917, 0.7524, 0.1274, 0.5111, 0.3726, 0.5111, 0.3726, 0.7389, 0.1274, 0.7389])
me_cube_004.materials.append(mat_honey)
me_cube_004.update()
me_cube_005 = bpy.data.meshes.new('Cube.005')
me_cube_005.from_pydata([(-0.354, 0.191, 0.837), (-0.354, 0.185, 0.843), (-0.36, 0.191, 0.843), (-0.354, 0.185, 1.481), (-0.354, 0.191, 1.487), (-0.36, 0.191, 1.481), (-0.354, 0.219, 0.837), (-0.36, 0.219, 0.843), (-0.354, 0.225, 0.843), (-0.354, 0.219, 1.487), (-0.354, 0.225, 1.481), (-0.36, 0.219, 1.481), (0.354, 0.191, 0.837), (0.36, 0.191, 0.843), (0.354, 0.185, 0.843), (0.354, 0.191, 1.487), (0.354, 0.185, 1.481), (0.36, 0.191, 1.481), (0.354, 0.219, 0.837), (0.354, 0.225, 0.843), (0.36, 0.219, 0.843), (0.354, 0.219, 1.487), (0.36, 0.219, 1.481), (0.354, 0.225, 1.481)], [], [(14, 16, 3, 1), (20, 22, 17, 13), (21, 9, 4, 15), (2, 5, 11, 7), (8, 10, 23, 19), (0, 1, 2), (3, 4, 5), (6, 7, 8), (9, 10, 11), (12, 13, 14), (15, 16, 17), (18, 19, 20), (21, 22, 23), (6, 0, 2, 7), (1, 3, 5, 2), (4, 9, 11, 5), (10, 8, 7, 11), (18, 6, 8, 19), (9, 21, 23, 10), (22, 20, 19, 23), (12, 18, 20, 13), (21, 15, 17, 22), (16, 14, 13, 17), (0, 12, 14, 1), (15, 4, 3, 16), (6, 18, 12, 0)])
_uv = me_cube_005.uv_layers.new(name='UVMap')
_uv.uv.foreach_set('vector', [0.3773, 0.7521, 0.6227, 0.7521, 0.6227, 0.9979, 0.3773, 0.9979, 0.3773, 0.5375, 0.6227, 0.5375, 0.6227, 0.7125, 0.3773, 0.7125, 0.6271, 0.5375, 0.8729, 0.5375, 0.8729, 0.7125, 0.6271, 0.7125, 0.3773, 0.0375, 0.6227, 0.0375, 0.6227, 0.2125, 0.3773, 0.2125, 0.3773, 0.2521, 0.6227, 0.2521, 0.6227, 0.4979, 0.3773, 0.4979, 0.1271, 0.7125, 0.1271, 0.75, 0.125, 0.7125, 0.6227, 0.9979, 0.625, 0.9979, 0.6227, 1.0, 0.1271, 0.5375, 0.125, 0.5375, 0.1271, 0.5, 0.625, 0.2521, 0.6227, 0.2521, 0.6227, 0.25, 0.3729, 0.7125, 0.375, 0.7125, 0.3729, 0.75, 0.625, 0.7521, 0.6227, 0.7521, 0.6227, 0.75, 0.3729, 0.5375, 0.3729, 0.5, 0.375, 0.5375, 0.625, 0.5375, 0.6227, 0.5375, 0.6227, 0.5, 0.1271, 0.5375, 0.1271, 0.7125, 0.125, 0.7125, 0.125, 0.5375, 0.3773, 0.0, 0.6227, 0.0, 0.6227, 0.0375, 0.3773, 0.0375, 0.625, 0.0375, 0.625, 0.2125, 0.6227, 0.2125, 0.6227, 0.0375, 0.6227, 0.2521, 0.3773, 0.2521, 0.3773, 0.2125, 0.6227, 0.2125, 0.3729, 0.5375, 0.1271, 0.5375, 0.1271, 0.5, 0.3729, 0.5, 0.625, 0.2521, 0.625, 0.4979, 0.6227, 0.4979, 0.6227, 0.2521, 0.6227, 0.5375, 0.3773, 0.5375, 0.3773, 0.4979, 0.6227, 0.4979, 0.3729, 0.7125, 0.3729, 0.5375, 0.3773, 0.5375, 0.3773, 0.7125, 0.6271, 0.5375, 0.6271, 0.7125, 0.6227, 0.7125, 0.6227, 0.5375, 0.6227, 0.7521, 0.3773, 0.7521, 0.3773, 0.7125, 0.6227, 0.7125, 0.1271, 0.7125, 0.3729, 0.7125, 0.3729, 0.75, 0.1271, 0.75, 0.625, 0.7521, 0.625, 0.9979, 0.6227, 0.9979, 0.6227, 0.7521, 0.1271, 0.5375, 0.3729, 0.5375, 0.3729, 0.7125, 0.1271, 0.7125])
me_cube_005.materials.append(mat_sand)
me_cube_005.update()

# ---- objects
ob_display_easel_front_leg = bpy.data.objects.new('Display easel Front leg', me_front_leg)
ob_display_easel_front_leg_001 = bpy.data.objects.new('Display easel Front leg.001', me_front_leg_001)
ob_display_easel_rear_leg = bpy.data.objects.new('Display easel Rear leg', me_rear_leg)
ob_display_palette_palette_board = bpy.data.objects.new('Display palette Palette board', me_palette_board)
ob_display_palette_paint_dab = bpy.data.objects.new('Display palette Paint dab', me_paint_dab)
ob_display_palette_paint_dab_001 = bpy.data.objects.new('Display palette Paint dab.001', me_paint_dab_001)
ob_display_palette_paint_dab_002 = bpy.data.objects.new('Display palette Paint dab.002', me_paint_dab_002)
ob_display_palette_paint_dab_003 = bpy.data.objects.new('Display palette Paint dab.003', me_paint_dab_003)
ob_painting_display_pad = bpy.data.objects.new('Painting display pad', me_cube_001)
ob_display_easel_upper_hinge = bpy.data.objects.new('Display easel Upper hinge', me_cube_002)
ob_display_easel_lower_crossbar = bpy.data.objects.new('Display easel Lower crossbar', me_cube_003)
ob_display_easel_canvas_ledge = bpy.data.objects.new('Display easel Canvas ledge', me_cube_004)
ob_display_easel_canvas_panel = bpy.data.objects.new('Display easel Canvas panel', me_cube_005)

# ---- transforms, parenting, visibility, modifiers, constraints
ob_display_easel_front_leg.location = (0.0, 0.0, 0.0)
ob_display_easel_front_leg_001.location = (0.0, 0.0, 0.0)
ob_display_easel_rear_leg.location = (0.0, 0.0, 0.0)
ob_display_palette_palette_board.location = (0.0, 0.0, 0.0)
ob_display_palette_paint_dab.location = (0.0, 0.0, 0.0)
ob_display_palette_paint_dab_001.location = (0.0, 0.0, 0.0)
ob_display_palette_paint_dab_002.location = (0.0, 0.0, 0.0)
ob_display_palette_paint_dab_003.location = (0.0, 0.0, 0.0)
ob_painting_display_pad.location = (0.0, 0.0, 0.0)
ob_display_easel_upper_hinge.location = (0.0, 0.0, 0.0)
ob_display_easel_lower_crossbar.location = (0.0, 0.0, 0.0)
ob_display_easel_canvas_ledge.location = (0.0, 0.0, 0.0)
ob_display_easel_canvas_panel.location = (0.0, 0.0, 0.0)

# ---- collection membership
scene.collection.objects.link(ob_display_easel_front_leg)
scene.collection.objects.link(ob_display_easel_front_leg_001)
scene.collection.objects.link(ob_display_easel_rear_leg)
scene.collection.objects.link(ob_display_palette_palette_board)
scene.collection.objects.link(ob_display_palette_paint_dab)
scene.collection.objects.link(ob_display_palette_paint_dab_001)
scene.collection.objects.link(ob_display_palette_paint_dab_002)
scene.collection.objects.link(ob_display_palette_paint_dab_003)
col_collection.objects.link(ob_painting_display_pad)
col_collection.objects.link(ob_display_easel_upper_hinge)
col_collection.objects.link(ob_display_easel_lower_crossbar)
col_collection.objects.link(ob_display_easel_canvas_ledge)
col_collection.objects.link(ob_display_easel_canvas_panel)

# ---- scene / render settings (as saved in the file)
scene.frame_start = 1; scene.frame_end = 250; scene.frame_set(1)
scene.render.engine = 'BLENDER_EEVEE_NEXT'
bpy.context.view_layer.update()

# ---- added for rendering (the .blend has no active camera and no usable light): camera, sun
cam_auto = bpy.data.cameras.new('AutoCamera')
cam_auto.lens = 50.0
cam_auto.sensor_width = 36.0
cam_auto.clip_end = 1000.0
ob_auto_camera = bpy.data.objects.new('AutoCamera', cam_auto)
scene.collection.objects.link(ob_auto_camera)
ob_auto_camera.location = (3.45691, -4.14829, 3.54652)
ob_auto_camera.rotation_euler = (1.09748, -7.21219e-08, 0.694738)
scene.camera = ob_auto_camera
light_auto_sun = bpy.data.lights.new('AutoSun', 'SUN')
light_auto_sun.energy = 3.0
light_auto_sun.angle = 0.0523599
ob_auto_sun = bpy.data.objects.new('AutoSun', light_auto_sun)
scene.collection.objects.link(ob_auto_sun)
ob_auto_sun.rotation_euler = (0.872665, 0.174533, 0.523599)
bpy.context.view_layer.update()
